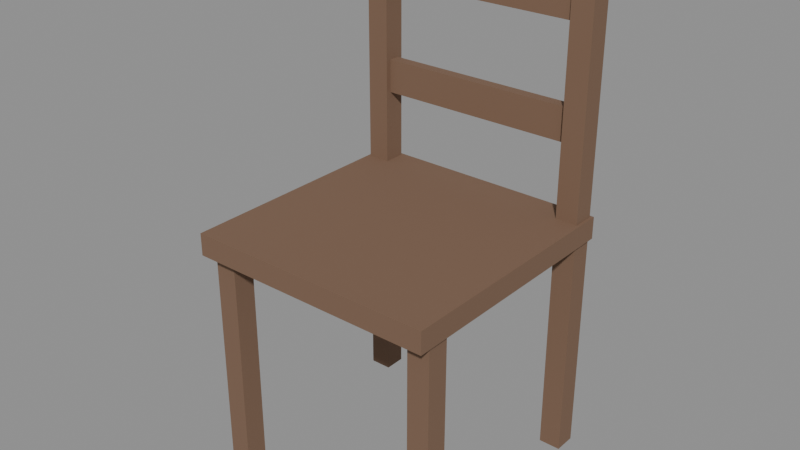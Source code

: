 # Source: chair.blend  (saved by Blender 5.0.119; exported with 4.5.12 LTS)
import bpy
from mathutils import Matrix  # noqa: F401  (used for matrix-valued properties, if any)

bpy.ops.wm.read_factory_settings(use_empty=True)
scene = bpy.context.scene
scene.name = 'Scene'

# ---- materials (node trees are filled in below, after node groups)
mat_palette_vcol = bpy.data.materials.new('palette_vcol')
mat_palette_vcol.diffuse_color = (1.0, 1.0, 1.0, 1.0)
mat_palette_vcol.roughness = 0.9

# ---- material node trees
mat_palette_vcol.use_nodes = True; mat_palette_vcol.node_tree.nodes.clear()
_N = mat_palette_vcol.node_tree.nodes; _L = mat_palette_vcol.node_tree.links
n0 = _N.new('ShaderNodeBsdfPrincipled'); n0.name = 'Principled BSDF'; n0.location = (-200, 100)
n0.inputs[2].default_value = 0.9
n0.inputs[27].default_value = (0.0, 0.0, 0.0, 1.0)
n1 = _N.new('ShaderNodeOutputMaterial'); n1.name = 'Material Output'; n1.location = (200, 100)
n2 = _N.new('ShaderNodeVertexColor'); n2.name = 'Color Attribute'; n2.location = (-500, 100)
n2.layer_name = 'Col'
_L.new(n0.outputs[0], n1.inputs[0])
_L.new(n2.outputs[0], n0.inputs[0])
n1.is_active_output = True

# ---- meshes
me_chair = bpy.data.meshes.new('Chair')
me_chair.from_pydata([(0.225, 0.225, 0.41), (-0.225, 0.225, 0.41), (0.225, -0.225, 0.41), (-0.225, -0.225, 0.41), (0.225, 0.225, 0.45), (-0.225, 0.225, 0.45), (0.225, -0.225, 0.45), (-0.225, -0.225, 0.45), (0.22, -0.16, 0.0), (0.18, -0.16, 0.0), (0.22, -0.2, 0.0), (0.18, -0.2, 0.0), (0.22, -0.16, 0.41), (0.18, -0.16, 0.41), (0.22, -0.2, 0.41), (0.18, -0.2, 0.41), (0.22, 0.22, 0.0), (0.18, 0.22, 0.0), (0.22, 0.18, 0.0), (0.18, 0.18, 0.0), (0.22, 0.22, 0.9), (0.18, 0.22, 0.9), (0.22, 0.18, 0.9), (0.18, 0.18, 0.9), (-0.18, -0.16, 0.0), (-0.22, -0.16, 0.0), (-0.18, -0.2, 0.0), (-0.22, -0.2, 0.0), (-0.18, -0.16, 0.41), (-0.22, -0.16, 0.41), (-0.18, -0.2, 0.41), (-0.22, -0.2, 0.41), (-0.18, 0.22, 0.0), (-0.22, 0.22, 0.0), (-0.18, 0.18, 0.0), (-0.22, 0.18, 0.0), (-0.18, 0.22, 0.9), (-0.22, 0.22, 0.9), (-0.18, 0.18, 0.9), (-0.22, 0.18, 0.9), (0.18, 0.215, 0.78), (-0.18, 0.215, 0.78), (0.18, 0.185, 0.78), (-0.18, 0.185, 0.78), (0.18, 0.215, 0.88), (-0.18, 0.215, 0.88), (0.18, 0.185, 0.88), (-0.18, 0.185, 0.88), (0.18, 0.21, 0.58), (-0.18, 0.21, 0.58), (0.18, 0.19, 0.58), (-0.18, 0.19, 0.58), (0.18, 0.21, 0.64), (-0.18, 0.21, 0.64), (0.18, 0.19, 0.64), (-0.18, 0.19, 0.64)], [], [(0, 2, 3, 1), (4, 5, 7, 6), (0, 1, 5, 4), (2, 6, 7, 3), (0, 4, 6, 2), (1, 3, 7, 5), (8, 9, 13, 12), (10, 14, 15, 11), (8, 12, 14, 10), (9, 11, 15, 13), (20, 21, 23, 22), (16, 17, 21, 20), (18, 22, 23, 19), (16, 20, 22, 18), (17, 19, 23, 21), (24, 25, 29, 28), (26, 30, 31, 27), (24, 28, 30, 26), (25, 27, 31, 29), (36, 37, 39, 38), (32, 33, 37, 36), (34, 38, 39, 35), (32, 36, 38, 34), (33, 35, 39, 37), (40, 42, 43, 41), (44, 45, 47, 46), (40, 41, 45, 44), (42, 46, 47, 43), (48, 50, 51, 49), (52, 53, 55, 54), (48, 49, 53, 52), (50, 54, 55, 51)])
_ca = me_chair.color_attributes.new('Col', 'FLOAT_COLOR', 'CORNER')
_ca.data.foreach_set('color', [0.198, 0.1157, 0.07255, 0.0, 0.198, 0.1157, 0.07255, 0.02083, 0.198, 0.1157, 0.07255, 0.02083, 0.198, 0.1157, 0.07255, 0.0, 0.198, 0.1157, 0.07255, 0.0, 0.198, 0.1157, 0.07255, 0.02083, 0.198, 0.1157, 0.07255, 1.0, 0.198, 0.1157, 0.07255, 1.0, 0.198, 0.1157, 0.07255, 1.0, 0.198, 0.1157, 0.07255, 1.0, 0.198, 0.1157, 0.07255, 1.0, 0.198, 0.1157, 0.07255, 1.0, 0.198, 0.1157, 0.07255, 1.0, 0.198, 0.1157, 0.07255, 1.0, 0.198, 0.1157, 0.07255, 1.0, 0.198, 0.1157, 0.07255, 1.0, 0.198, 0.1157, 0.07255, 1.0, 0.198, 0.1157, 0.07255, 1.0, 0.198, 0.1157, 0.07255, 1.0, 0.198, 0.1157, 0.07255, 1.0, 0.198, 0.1157, 0.07255, 1.0, 0.198, 0.1157, 0.07255, 1.0, 0.198, 0.1157, 0.07255, 1.0, 0.198, 0.1157, 0.07255, 1.0, 0.198, 0.1157, 0.07255, 0.6042, 0.198, 0.1157, 0.07255, 0.6042, 0.198, 0.1157, 0.07255, 0.6875, 0.198, 0.1157, 0.07255, 0.7708, 0.198, 0.1157, 0.07255, 0.6042, 0.198, 0.1157, 0.07255, 0.9792, 0.198, 0.1157, 0.07255, 0.9583, 0.198, 0.1157, 0.07255, 0.6042, 0.198, 0.1157, 0.07255, 0.625, 0.198, 0.1157, 0.07255, 1.0, 0.198, 0.1157, 0.07255, 1.0, 0.198, 0.1157, 0.07255, 0.625, 0.198, 0.1157, 0.07255, 0.6458, 0.198, 0.1157, 0.07255, 0.6458, 0.198, 0.1157, 0.07255, 0.7083, 0.198, 0.1157, 0.07255, 0.6667, 0.198, 0.1157, 0.07255, 1.0, 0.198, 0.1157, 0.07255, 1.0, 0.198, 0.1157, 0.07255, 1.0, 0.198, 0.1157, 0.07255, 1.0, 0.198, 0.1157, 0.07255, 0.625, 0.198, 0.1157, 0.07255, 0.625, 0.198, 0.1157, 0.07255, 1.0, 0.198, 0.1157, 0.07255, 1.0, 0.198, 0.1157, 0.07255, 0.625, 0.198, 0.1157, 0.07255, 1.0, 0.198, 0.1157, 0.07255, 1.0, 0.198, 0.1157, 0.07255, 0.6042, 0.198, 0.1157, 0.07255, 0.625, 0.198, 0.1157, 0.07255, 1.0, 0.198, 0.1157, 0.07255, 1.0, 0.198, 0.1157, 0.07255, 0.625, 0.198, 0.1157, 0.07255, 0.625, 0.198, 0.1157, 0.07255, 0.625, 0.198, 0.1157, 0.07255, 0.5, 0.198, 0.1157, 0.07255, 0.5417, 0.198, 0.1157, 0.07255, 0.6458, 0.198, 0.1157, 0.07255, 0.6042, 0.198, 0.1157, 0.07255, 0.7708, 0.198, 0.1157, 0.07255, 0.7083, 0.198, 0.1157, 0.07255, 0.625, 0.198, 0.1157, 0.07255, 0.9792, 0.198, 0.1157, 0.07255, 0.9792, 0.198, 0.1157, 0.07255, 0.625, 0.198, 0.1157, 0.07255, 0.6042, 0.198, 0.1157, 0.07255, 0.6875, 0.198, 0.1157, 0.07255, 0.7292, 0.198, 0.1157, 0.07255, 0.6042, 0.198, 0.1157, 0.07255, 0.6458, 0.198, 0.1157, 0.07255, 0.6042, 0.198, 0.1157, 0.07255, 1.0, 0.198, 0.1157, 0.07255, 1.0, 0.198, 0.1157, 0.07255, 1.0, 0.198, 0.1157, 0.07255, 1.0, 0.198, 0.1157, 0.07255, 1.0, 0.198, 0.1157, 0.07255, 1.0, 0.198, 0.1157, 0.07255, 0.625, 0.198, 0.1157, 0.07255, 0.6458, 0.198, 0.1157, 0.07255, 1.0, 0.198, 0.1157, 0.07255, 1.0, 0.198, 0.1157, 0.07255, 0.6042, 0.198, 0.1157, 0.07255, 1.0, 0.198, 0.1157, 0.07255, 1.0, 0.198, 0.1157, 0.07255, 0.625, 0.198, 0.1157, 0.07255, 0.6458, 0.198, 0.1157, 0.07255, 0.5208, 0.198, 0.1157, 0.07255, 0.5417, 0.198, 0.1157, 0.07255, 0.625, 0.198, 0.1157, 0.07255, 0.6042, 0.198, 0.1157, 0.07255, 0.6042, 0.198, 0.1157, 0.07255, 1.0, 0.198, 0.1157, 0.07255, 1.0, 0.198, 0.1157, 0.07255, 0.8333, 0.198, 0.1157, 0.07255, 0.8542, 0.198, 0.1157, 0.07255, 0.8542, 0.198, 0.1157, 0.07255, 0.875, 0.198, 0.1157, 0.07255, 0.9792, 0.198, 0.1157, 0.07255, 0.9792, 0.198, 0.1157, 0.07255, 1.0, 0.198, 0.1157, 0.07255, 0.9792, 0.198, 0.1157, 0.07255, 1.0, 0.198, 0.1157, 0.07255, 1.0, 0.198, 0.1157, 0.07255, 1.0, 0.198, 0.1157, 0.07255, 1.0, 0.198, 0.1157, 0.07255, 1.0, 0.198, 0.1157, 0.07255, 1.0, 0.198, 0.1157, 0.07255, 1.0, 0.198, 0.1157, 0.07255, 1.0, 0.198, 0.1157, 0.07255, 0.5208, 0.198, 0.1157, 0.07255, 0.4792, 0.198, 0.1157, 0.07255, 0.5, 0.198, 0.1157, 0.07255, 0.5417, 0.198, 0.1157, 0.07255, 0.7708, 0.198, 0.1157, 0.07255, 0.8125, 0.198, 0.1157, 0.07255, 0.8333, 0.198, 0.1157, 0.07255, 0.8333, 0.198, 0.1157, 0.07255, 0.9792, 0.198, 0.1157, 0.07255, 0.9792, 0.198, 0.1157, 0.07255, 1.0, 0.198, 0.1157, 0.07255, 1.0, 0.198, 0.1157, 0.07255, 0.8333, 0.198, 0.1157, 0.07255, 0.9167, 0.198, 0.1157, 0.07255, 0.8958, 0.198, 0.1157, 0.07255, 0.8542])
me_chair.materials.append(mat_palette_vcol)
me_chair.update()

# ---- objects
ob_chair = bpy.data.objects.new('Chair', me_chair)

# ---- transforms, parenting, visibility, modifiers, constraints
ob_chair.location = (0.0, 0.0, 0.0)

# ---- collection membership
scene.collection.objects.link(ob_chair)

# ---- scene / render settings (as saved in the file)
scene.frame_start = 1; scene.frame_end = 250; scene.frame_set(1)
scene.render.engine = 'BLENDER_EEVEE_NEXT'
scene.render.bake_bias = 0.0
scene.render.bake_samples = 0
scene.cycles.sampling_pattern = 'TABULATED_SOBOL'
scene.eevee.use_volume_custom_range = False
bpy.context.view_layer.update()

# ---- added for rendering (the .blend has no active camera and no usable light): camera, sun + grey world if the file has none
cam_auto = bpy.data.cameras.new('AutoCamera')
cam_auto.lens = 50.0
cam_auto.sensor_width = 36.0
cam_auto.clip_end = 1000.0
ob_auto_camera = bpy.data.objects.new('AutoCamera', cam_auto)
scene.collection.objects.link(ob_auto_camera)
ob_auto_camera.location = (1.01985, -1.22382, 1.26588)
ob_auto_camera.rotation_euler = (1.09748, -7.21219e-08, 0.694738)
scene.camera = ob_auto_camera
light_auto_sun = bpy.data.lights.new('AutoSun', 'SUN')
light_auto_sun.energy = 3.0
light_auto_sun.angle = 0.0523599
ob_auto_sun = bpy.data.objects.new('AutoSun', light_auto_sun)
scene.collection.objects.link(ob_auto_sun)
ob_auto_sun.rotation_euler = (0.872665, 0.174533, 0.523599)
if scene.world is None:
    world_auto = bpy.data.worlds.new('AutoWorld')
    world_auto.color = (0.3, 0.3, 0.3)
    scene.world = world_auto
bpy.context.view_layer.update()

